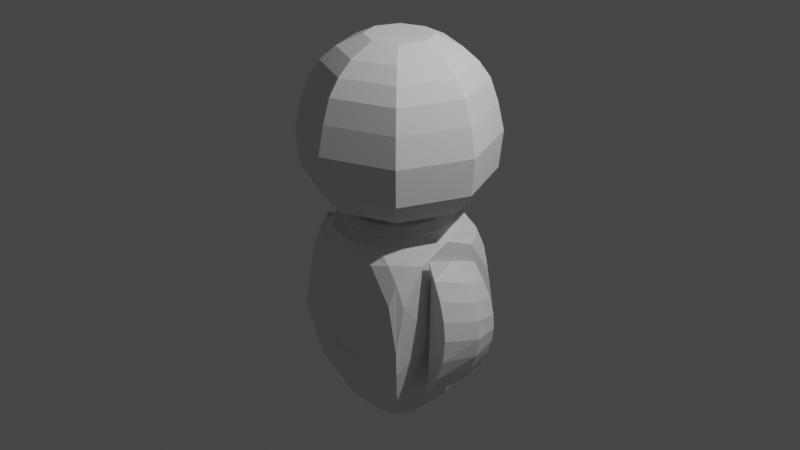 # Source: Conchy.blend  (saved by Blender 3.5.10; exported with 4.5.12 LTS)
import bpy
from mathutils import Matrix  # noqa: F401  (used for matrix-valued properties, if any)

bpy.ops.wm.read_factory_settings(use_empty=True)
scene = bpy.context.scene
scene.name = 'Scene'

# ---- collections
col_collection = bpy.data.collections.new('Collection'); scene.collection.children.link(col_collection)

# ---- world
world_world = bpy.data.worlds.new('World'); scene.world = world_world
world_world.use_nodes = True; world_world.node_tree.nodes.clear()
_N = world_world.node_tree.nodes; _L = world_world.node_tree.links
n0 = _N.new('ShaderNodeOutputWorld'); n0.name = 'World Output'; n0.location = (300, 300)
n1 = _N.new('ShaderNodeBackground'); n1.name = 'Background'; n1.location = (10, 300)
n1.inputs[0].default_value = (0.05088, 0.05088, 0.05088, 1.0)
_L.new(n1.outputs[0], n0.inputs[0])
n0.is_active_output = True
world_world.color = (0.05088, 0.05088, 0.05088)
world_world.use_sun_shadow = False
world_world.sun_shadow_jitter_overblur = 0.0

# ---- cameras
cam_camera = bpy.data.cameras.new('Camera')
cam_camera.clip_end = 100.0
cam_camera.ortho_scale = 7.314

# ---- lights
light_light = bpy.data.lights.new('Light', 'POINT')
light_light.transmission_factor = 0.0
light_light.energy = 1000.0
light_light.shadow_soft_size = 0.1
light_light.shadow_maximum_resolution = 0.006
light_light.use_absolute_resolution = True

# ---- meshes
me_cylinder = bpy.data.meshes.new('Cylinder')
me_cylinder.from_pydata([(0.0, 0.4649, -2.02), (0.0, -0.4649, -2.02), (0.0, 0.5946, 0.005161), (-0.6925, 0.6925, -1.01), (-0.3399, 0.6925, -0.1499), (-0.289, 0.5072, 0.00528), (-0.4968, 0.6113, -0.1185), (-0.6925, 0.5898, -0.5142), (-0.5898, 0.6925, -0.5142), (-0.6113, 0.6113, -0.2855), (-0.5072, 0.289, 0.00528), (-0.6925, 0.3399, -0.1499), (-0.6113, 0.4968, -0.1185), (0.0, -0.5946, 0.005161), (-0.5946, -3.225e-08, 0.005161), (-0.6925, -0.6925, -1.01), (-0.289, -0.5072, 0.00528), (-0.3399, -0.6925, -0.1499), (-0.4968, -0.6113, -0.1185), (-0.6925, -0.3399, -0.1499), (-0.5072, -0.289, 0.00528), (-0.6113, -0.4968, -0.1185), (-0.5898, -0.6925, -0.5142), (-0.6925, -0.5898, -0.5142), (-0.6113, -0.6113, -0.2855), (-0.4577, 0.2354, -2.014), (-0.5854, 0.5854, -1.601), (-0.3915, 0.3915, -2.014), (-0.4223, 0.4223, -1.959), (-0.4672, 0.4005, -1.916), (-0.4005, 0.4672, -1.916), (-0.5854, -0.5854, -1.601), (-0.4577, -0.2354, -2.014), (-0.2354, -0.4577, -2.014), (-0.4672, -0.4005, -1.916), (-0.4223, -0.4223, -1.959), (-0.3915, -0.3915, -2.014), (-0.4005, -0.4672, -1.916), (-0.3399, 0.5898, 0.0), (-0.5898, 0.3399, 0.0), (0.0, -0.6925, 0.0), (-0.3399, -0.5898, 0.0), (-0.5898, -0.3399, 0.0), (-0.6925, -4.128e-08, 0.0), (0.0, 0.5394, 0.0416), (0.0, -0.5394, 0.0416), (-0.2622, 0.4601, 0.04164), (-0.4601, 0.2622, 0.04164), (-0.2622, -0.4601, 0.04164), (-0.4601, -0.2622, 0.04164), (-0.5394, -2.926e-08, 0.0416), (0.0, 0.5683, 0.07138), (0.0, -0.5683, 0.07138), (-0.2762, 0.4847, 0.0715), (-0.4847, 0.2762, 0.0715), (-0.2762, -0.4847, 0.0715), (-0.4847, -0.2762, 0.0715), (-0.5683, -3.083e-08, 0.07138), (0.0, 0.5139, 0.1041), (0.0, -0.5139, 0.1041), (-0.2498, 0.4384, 0.1041), (-0.4384, 0.2498, 0.1041), (-0.2498, -0.4384, 0.1041), (-0.4384, -0.2498, 0.1041), (-0.5139, -2.788e-08, 0.1041), (0.0, 0.5474, 0.131), (0.0, -0.5474, 0.131), (-0.266, 0.4669, 0.1311), (-0.4669, 0.266, 0.1311), (-0.266, -0.4669, 0.1311), (-0.4669, -0.266, 0.1311), (-0.5474, -2.969e-08, 0.131), (0.0, 0.5018, 0.1591), (0.0, -0.5018, 0.1591), (-0.2439, 0.4281, 0.1591), (-0.4281, 0.2439, 0.1591), (-0.2439, -0.4281, 0.1591), (-0.4281, -0.2439, 0.1591), (-0.5018, -2.722e-08, 0.1591), (-0.755, -0.3124, -1.538), (-0.755, 0.3124, -1.538), (-0.7369, -0.2661, -0.2004), (-0.7369, 0.2661, -0.4317), (-0.7537, -0.3229, -0.07909), (-0.7537, 0.3229, -0.3136), (-0.8428, 0.3722, -1.488), (-0.941, 0.3651, -1.32), (-0.997, 0.3581, -1.152), (-1.024, 0.3511, -0.9847), (-1.016, 0.344, -0.8169), (-0.9692, 0.337, -0.6491), (-0.8793, 0.33, -0.4814), (-0.8428, -0.3722, -1.488), (-0.9393, -0.3651, -1.32), (-1.002, -0.3581, -1.097), (-1.021, -0.3511, -0.8507), (-0.9907, -0.344, -0.6412), (-0.9305, -0.337, -0.4446), (-0.8428, -0.33, -0.2559), (-1.141, 0.006592, -0.917), (-1.109, 0.006592, -1.124), (-0.7537, 0.006592, -0.1957), (-0.9372, 0.006592, -1.487), (-1.036, 0.006592, -1.32), (-0.7537, 0.006592, -1.655), (-0.942, 0.006592, -0.368), (-1.044, 0.006592, -0.5462), (-1.113, 0.006592, -0.7284), (-0.8817, -0.2774, -0.4864), (-0.8131, 0.3415, -1.427), (-0.9017, 0.3358, -1.28), (-0.9482, 0.3301, -1.134), (-0.9705, 0.3243, -0.9847), (-0.9638, 0.3185, -0.8349), (-0.9262, 0.3129, -0.6894), (-0.8487, 0.3072, -0.5421), (-0.812, -0.3067, -0.3141), (-0.8903, -0.3125, -0.4809), (-0.9417, -0.3183, -0.6565), (-0.9674, -0.3244, -0.8512), (-0.951, -0.3304, -1.084), (-0.8986, -0.3362, -1.283), (-0.8131, -0.3419, -1.427), (-0.7558, 0.3041, -0.455), (-0.7537, -0.3029, -0.2187), (-0.8119, -0.2712, -0.3196), (-0.8131, -0.3093, -1.433), (-0.7537, -0.3452, -1.502), (-0.8407, 0.271, -0.5491), (-0.8131, 0.3081, -1.434), (-0.8916, 0.3019, -1.287), (-0.935, 0.2958, -1.141), (-0.9553, 0.2896, -0.9917), (-0.949, 0.2833, -0.8419), (-0.9141, 0.2772, -0.6964), (-0.93, -0.2838, -0.662), (-0.9526, -0.2903, -0.8567), (-0.937, -0.2968, -1.089), (-0.8884, -0.303, -1.288), (-0.755, -0.3131, -1.539), (-0.7537, -0.3502, -1.525), (-0.8167, -0.3742, -1.537), (-0.7537, -0.2448, -1.656), (-0.8167, 0.3742, -1.537), (-0.7537, 0.3453, -1.526), (-0.755, 0.3131, -1.539), (-0.7537, 0.2448, -1.656), (-0.7387, -0.176, -0.3802), (-0.7534, -0.2148, -0.9909), (-0.754, 0.214, -0.9909), (-0.738, 0.1736, -0.4633), (-0.6925, -0.215, -0.9926), (-0.6925, -0.1762, -0.3819), (-0.6925, 0.1734, -0.4649), (-0.6925, 0.2139, -0.9925), (0.0, -0.7818, -0.2886), (0.0, -0.8186, -0.5771), (0.0, -0.7934, -0.8657), (0.0, -0.6916, -1.443), (0.0, -0.5927, -1.731), (-0.7196, 0.7196, 0.9719), (-0.6929, 0.6929, 0.5825), (0.0, 0.9514, 1.269), (0.0, 1.018, 0.9719), (0.0, 0.98, 0.5825), (0.0, 0.5471, 0.2583), (0.0, 0.8039, 0.3448), (0.0, 0.6556, 0.2863), (0.0, -0.5471, 0.2583), (0.0, -0.8039, 0.3448), (0.0, -0.6556, 0.2863), (-0.3995, -0.3869, 0.2583), (-0.5684, -0.5684, 0.3448), (-0.4636, -0.4636, 0.2863), (-0.5598, -3.742e-09, 0.2583), (-0.8039, -8.265e-10, 0.3448), (-0.6556, -1.645e-09, 0.2863), (-0.3995, 0.3869, 0.2583), (-0.5684, 0.5684, 0.3448), (-0.4636, 0.4636, 0.2863), (0.0, 0.8712, 1.51), (0.0, 0.3394, 1.932), (0.0, 0.7567, 1.672), (0.0, 0.6006, 1.81), (0.0, -0.3394, 1.932), (0.0, -0.8712, 1.51), (0.0, -0.6006, 1.81), (0.0, -0.7567, 1.672), (-0.24, -0.24, 1.932), (-0.616, -0.616, 1.51), (-0.4247, -0.4247, 1.81), (-0.5351, -0.5351, 1.672), (-0.3394, -1.339e-08, 1.932), (-0.8712, -6.278e-10, 1.51), (-0.6006, -8.394e-09, 1.81), (-0.7567, -4.583e-09, 1.672), (-0.24, 0.24, 1.932), (-0.616, 0.616, 1.51), (-0.4247, 0.4247, 1.81), (-0.5351, 0.5351, 1.672), (-0.6728, 0.6728, 1.269), (0.0, -0.9514, 1.269), (0.0, -1.018, 0.9719), (0.0, -0.98, 0.5825), (-0.6728, -0.6728, 1.269), (-0.7196, -0.7196, 0.9719), (-0.6929, -0.6929, 0.5825), (-0.9514, -5.023e-10, 1.269), (-1.018, -5.565e-10, 0.9719), (-0.98, -7.637e-10, 0.5825), (-0.2996, 0.6657, -1.383), (-0.2945, 0.743, -0.9378), (-0.262, 0.5448, -1.753), (-0.2949, 0.7556, -0.5457), (-0.1735, 0.5884, -1.835), (0.0, 0.6496, -1.617), (0.0, 0.8579, -0.5975), (0.0, 0.8326, -0.8861), (0.0, 0.8021, -1.29), (0.0, 0.7612, -1.473), (-0.216, 0.7367, -1.452), (-0.2754, 0.7822, -0.9582), (-0.1825, 0.6278, -1.779), (-0.2756, 0.7948, -0.5661), (-0.2949, 0.7556, -0.3709), (0.0, 0.6926, -4.777e-05), (0.0, 0.7665, -0.1531), (-0.1596, 0.7636, -0.2101), (-0.2756, 0.7948, -0.3914), (-0.1805, 0.8029, -0.2536), (0.0, 0.8057, -0.2088), (0.0, 0.8699, -0.5504), (0.0, 0.8307, -0.2667), (-0.2152, 0.8226, -0.4), (-0.1165, 0.8286, -0.2995), (0.0, 0.8182, -0.4848), (0.0, 0.7967, -0.3213), (-0.1271, 0.7929, -0.3958), (-0.07443, 0.7951, -0.3424), (0.0, 0.7923, -0.303), (0.0, 0.8358, -0.391), (0.0, 0.8396, -0.4516), (0.0, 0.8341, -0.4735), (0.0, 0.8251, -0.3415), (0.0, 0.8147, -0.3257), (-0.08572, 0.8225, -0.3917), (-0.115, 0.8112, -0.393), (-0.0502, 0.824, -0.3556), (-0.06734, 0.8132, -0.3447), (0.0, 0.8166, -0.5069), (0.0, 0.8677, -0.5413), (0.0, 0.8527, -0.5152), (-0.1547, 0.7872, -0.3988), (-0.2042, 0.8231, -0.3989), (-0.17, 0.8164, -0.3965), (-0.0837, 0.791, -0.3265), (-0.1107, 0.8288, -0.3033), (-0.09209, 0.821, -0.317), (0.0, 0.8308, -0.272), (0.0, 0.8227, -0.291), (0.0, 0.6402, -1.756), (-0.2354, 0.4577, -2.014), (0.0, 0.7892, -1.175), (-0.2789, 0.705, -1.403), (-0.2525, 0.584, -1.773), (0.0, -0.7002, -1.304), (-0.142, -0.7004, -1.305), (-0.176, -0.6996, -1.285), (-0.1415, -0.7191, -1.168), (-0.1901, -0.7067, -1.236), (-0.1759, -0.7155, -1.188), (-0.1349, -0.6878, -1.269), (-0.1559, -0.6861, -1.257), (0.0, -0.6876, -1.269), (-0.1627, -0.6896, -1.234), (-0.1557, -0.6949, -1.21), (-0.1343, -0.6975, -1.197), (-0.1408, -0.6881, -1.293), (-0.1712, -0.6871, -1.276), (0.0, -0.688, -1.292), (-0.1833, -0.6931, -1.234), (-0.1711, -0.701, -1.192), (-0.1403, -0.7043, -1.174), (-0.1361, -0.6951, -1.282), (-0.1616, -0.6938, -1.267), (0.0, -0.6949, -1.281), (-0.171, -0.6985, -1.235), (-0.1614, -0.705, -1.203), (-0.1356, -0.7079, -1.187), (8.932e-05, -0.6975, -1.197), (2.98e-08, -0.7043, -1.175), (-2.98e-08, -0.7079, -1.188), (2.98e-08, -0.7191, -1.168), (-0.639, -0.639, -1.305)], [], [(33, 1, 159), (225, 4, 6, 38), (4, 8, 9, 6), (3, 7, 9, 8), (7, 11, 12, 9), (43, 39, 12, 11), (39, 38, 6, 12), (6, 9, 12), (40, 41, 18, 17), (41, 42, 21, 18), (43, 19, 21, 42), (19, 23, 24, 21), (15, 22, 24, 23), (22, 17, 18, 24), (18, 21, 24), (1, 33, 36, 32, 25, 27, 261, 0), (261, 27, 28, 30), (25, 29, 28, 27), (26, 30, 28, 29), (31, 34, 35, 37), (32, 36, 35, 34), (33, 37, 35, 36), (212, 210, 263, 264), (20, 16, 48, 49), (5, 2, 225, 38), (10, 5, 38, 39), (13, 16, 41, 40), (16, 20, 42, 41), (20, 14, 43, 42), (14, 10, 39, 43), (44, 46, 53, 51), (5, 10, 47, 46), (14, 20, 49, 50), (16, 13, 45, 48), (2, 5, 46, 44), (10, 14, 50, 47), (54, 57, 64, 61), (47, 50, 57, 54), (49, 48, 55, 56), (46, 47, 54, 53), (50, 49, 56, 57), (48, 45, 52, 55), (61, 64, 71, 68), (56, 55, 62, 63), (53, 54, 61, 60), (57, 56, 63, 64), (55, 52, 59, 62), (51, 53, 60, 58), (68, 71, 78, 75), (63, 62, 69, 70), (60, 61, 68, 67), (64, 63, 70, 71), (62, 59, 66, 69), (58, 60, 67, 65), (74, 75, 78, 77, 76, 73, 72), (70, 69, 76, 77), (67, 68, 75, 74), (71, 70, 77, 78), (69, 66, 73, 76), (65, 67, 74, 72), (111, 112, 132, 131), (109, 144, 143, 85), (143, 146, 104, 102, 85), (119, 120, 137, 136), (102, 104, 142, 141, 92), (85, 102, 103, 86), (86, 103, 100, 87), (87, 100, 99, 88), (88, 99, 107, 89), (89, 107, 106, 90), (90, 106, 105, 91), (101, 105, 98, 83), (82, 123, 84), (106, 107, 96, 97), (100, 103, 93, 94), (105, 106, 97, 98), (92, 141, 140, 127, 122), (99, 100, 94, 95), (107, 99, 95, 96), (103, 102, 92, 93), (81, 82, 84, 101, 83), (144, 80, 145), (128, 82, 80, 129, 130, 131, 132, 133, 134), (85, 86, 110, 109), (86, 87, 111, 110), (87, 88, 112, 111), (88, 89, 113, 112), (89, 90, 114, 113), (90, 91, 115, 114), (126, 79, 81, 125, 108, 135, 136, 137, 138), (84, 123, 115, 91), (98, 97, 117, 116), (97, 96, 118, 117), (96, 95, 119, 118), (95, 94, 120, 119), (94, 93, 121, 120), (93, 92, 122, 121), (125, 81, 124, 116), (124, 81, 83), (129, 80, 144, 109), (118, 119, 136, 135), (121, 122, 126, 138), (116, 117, 108, 125), (122, 127, 79, 126), (112, 113, 133, 132), (109, 110, 130, 129), (113, 114, 134, 133), (110, 111, 131, 130), (115, 123, 82, 128), (114, 115, 128, 134), (120, 121, 138, 137), (117, 118, 135, 108), (101, 84, 91, 105), (83, 98, 116, 124), (80, 79, 139, 142, 104, 146, 145), (7, 153, 152, 19, 43, 11), (139, 140, 141, 142), (143, 144, 145, 146), (79, 127, 140, 139), (148, 149, 154, 151), (81, 79, 148, 147), (79, 80, 149, 148), (80, 82, 150, 149), (82, 81, 147, 150), (19, 152, 151, 31, 293, 15, 23), (147, 148, 151, 152), (149, 150, 153, 154), (150, 147, 152, 153), (7, 3, 26, 154, 153), (29, 25, 32, 34, 31, 151, 154, 26), (223, 228, 233, 231, 216), (4, 224, 213, 8), (211, 213, 223, 221), (40, 17, 155), (17, 22, 156, 155), (22, 15, 157, 156), (37, 33, 159, 158), (261, 212, 264), (213, 224, 228, 223), (210, 211, 221, 263), (282, 290, 292, 268), (201, 185, 189, 204), (204, 189, 193, 207), (207, 193, 197, 200), (200, 197, 180, 162), (169, 172, 173, 170), (170, 173, 171, 168), (172, 175, 176, 173), (173, 176, 174, 171), (175, 178, 179, 176), (176, 179, 177, 174), (178, 166, 167, 179), (179, 167, 165, 177), (185, 187, 191, 189), (189, 191, 195, 193), (191, 187, 186, 190), (190, 186, 184, 188), (193, 195, 199, 197), (195, 191, 190, 194), (194, 190, 188, 192), (197, 199, 182, 180), (199, 195, 194, 198), (198, 194, 192, 196), (182, 199, 198, 183), (183, 198, 196, 181), (178, 161, 164, 166), (161, 160, 163, 164), (160, 200, 162, 163), (175, 209, 161, 178), (209, 208, 160, 161), (208, 207, 200, 160), (172, 206, 209, 175), (206, 205, 208, 209), (205, 204, 207, 208), (169, 203, 206, 172), (203, 202, 205, 206), (202, 201, 204, 205), (260, 0, 261), (211, 210, 26, 3), (210, 212, 30, 26), (212, 261, 30), (213, 211, 3, 8), (216, 217, 221, 223), (217, 262, 263, 221), (218, 219, 222, 220), (219, 215, 214, 222), (228, 229, 234, 233), (229, 230, 232, 234), (226, 230, 229, 227), (227, 229, 228, 224), (233, 234, 256, 253), (234, 232, 258, 256), (241, 245, 240), (245, 247, 240), (247, 243, 240), (237, 235, 249, 252), (238, 237, 252, 255), (236, 238, 255, 239), (235, 237, 246, 242), (242, 246, 245, 241), (237, 238, 248, 246), (246, 248, 247, 245), (238, 236, 244, 248), (248, 244, 243, 247), (231, 233, 253, 250), (239, 255, 257, 259), (259, 257, 256, 258), (255, 252, 254, 257), (257, 254, 253, 256), (252, 249, 251, 254), (254, 251, 250, 253), (214, 215, 260, 261), (218, 220, 263, 262), (220, 222, 264, 263), (222, 214, 261, 264), (270, 268, 157, 15), (278, 280, 269, 267), (277, 278, 267, 266), (280, 281, 270, 269), (279, 277, 266, 265), (281, 282, 268, 270), (283, 284, 278, 277), (286, 287, 281, 280), (287, 288, 282, 281), (288, 291, 290, 282), (285, 283, 277, 279), (284, 286, 280, 278), (271, 272, 284, 283), (274, 275, 287, 286), (275, 276, 288, 287), (276, 289, 291, 288), (273, 271, 283, 285), (272, 274, 286, 284), (184, 181, 196, 192, 188), (289, 276, 275, 274, 272, 271, 273), (4, 227, 224), (4, 225, 227), (225, 226, 227), (269, 270, 15, 293), (265, 266, 37, 158), (266, 267, 31, 37), (267, 269, 293, 31), (157, 268, 292), (171, 174, 177, 165, 168)])
_uv = me_cylinder.uv_layers.new(name='UVMap')
_uv.uv.foreach_set('vector', [0.375, 0.1304, 0.0, 0.0, 0.05357, 0.1071, 0.375, 0.75, 0.3565, 0.6273, 0.375, 0.5707, 0.375, 0.6273, 0.3565, 0.6273, 0.3114, 0.5371, 0.3397, 0.5, 0.375, 0.5707, 0.75, 0.75, 0.8114, 0.7315, 0.8397, 0.75, 0.8114, 0.75, 0.8114, 0.7315, 0.8565, 0.6864, 0.875, 0.7147, 0.8397, 0.75, 0.625, 0.625, 0.5879, 0.5636, 0.625, 0.5353, 0.625, 0.5636, 0.5879, 0.5636, 0.4977, 0.5185, 0.5543, 0.5, 0.625, 0.5353, 0.5543, 0.5147, 0.3397, 0.5293, 0.8603, 0.7147, 0.375, 0.75, 0.4977, 0.7315, 0.5543, 0.75, 0.4977, 0.75, 0.4977, 0.7315, 0.5879, 0.6864, 0.625, 0.7147, 0.5543, 0.75, 0.875, 0.625, 0.8565, 0.5636, 0.875, 0.5353, 0.875, 0.5636, 0.8565, 0.5636, 0.8114, 0.5185, 0.8397, 0.5, 0.875, 0.5353, 0.5, 0.25, 0.5614, 0.2129, 0.5897, 0.25, 0.5614, 0.25, 0.5614, 0.2129, 0.6065, 0.1227, 0.625, 0.1793, 0.5897, 0.25, 0.6103, 0.1793, 0.5957, 0.7147, 0.8397, 0.5147, 0.0, 0.0, 0.375, 0.1304, 0.375, 0.215, 0.375, 0.4402, 0.625, 0.6902, 0.625, 0.7325, 0.4946, 0.25, 0.125, 0.75, 0.4946, 0.25, 0.41, 0.2675, 0.3851, 0.4966, 0.41, 0.25, 0.625, 0.6902, 0.6425, 0.7325, 0.3851, 0.4966, 0.625, 0.7325, 0.1848, 0.5, 0.1425, 0.535, 0.3851, 0.4966, 0.1425, 0.5, 0.6848, 0.5, 0.6425, 0.5175, 0.4617, 0.4066, 0.6425, 0.5, 0.375, 0.4402, 0.41, 0.4825, 0.4617, 0.4066, 0.375, 0.4825, 0.375, 0.1304, 0.3925, 0.215, 0.4617, 0.4066, 0.375, 0.215, 0.3361, 0.423, 0.2079, 0.622, 0.2079, 0.622, 0.3361, 0.423, 0.6787, 0.6292, 0.5055, 0.7084, 0.5055, 0.7084, 0.6787, 0.6292, 0.4737, 0.6165, 0.375, 0.75, 0.375, 0.75, 0.4977, 0.5185, 0.5493, 0.6034, 0.4737, 0.6165, 0.4977, 0.5185, 0.5879, 0.5636, 0.375, 0.75, 0.5055, 0.7084, 0.4977, 0.7315, 0.375, 0.75, 0.5055, 0.7084, 0.6787, 0.6292, 0.875, 0.5636, 0.4977, 0.7315, 0.6787, 0.6292, 0.61, 0.6263, 0.625, 0.625, 0.875, 0.5636, 0.61, 0.6263, 0.5493, 0.6034, 0.5879, 0.5636, 0.625, 0.625, 0.375, 0.75, 0.4737, 0.6165, 0.4737, 0.6165, 0.375, 0.75, 0.4737, 0.6165, 0.5493, 0.6034, 0.5493, 0.6034, 0.4737, 0.6165, 0.61, 0.6263, 0.6787, 0.6292, 0.6787, 0.6292, 0.61, 0.6263, 0.5055, 0.7084, 0.375, 0.75, 0.375, 0.75, 0.5055, 0.7084, 0.375, 0.75, 0.4737, 0.6165, 0.4737, 0.6165, 0.375, 0.75, 0.5493, 0.6034, 0.61, 0.6263, 0.61, 0.6263, 0.5493, 0.6034, 0.5493, 0.6034, 0.61, 0.6263, 0.61, 0.6263, 0.5493, 0.6034, 0.5493, 0.6034, 0.61, 0.6263, 0.61, 0.6263, 0.5493, 0.6034, 0.6787, 0.6292, 0.5055, 0.7084, 0.5055, 0.7084, 0.6787, 0.6292, 0.4737, 0.6165, 0.5493, 0.6034, 0.5493, 0.6034, 0.4737, 0.6165, 0.61, 0.6263, 0.6787, 0.6292, 0.6787, 0.6292, 0.61, 0.6263, 0.5055, 0.7084, 0.375, 0.75, 0.375, 0.75, 0.5055, 0.7084, 0.5493, 0.6034, 0.61, 0.6263, 0.61, 0.6263, 0.5493, 0.6034, 0.6787, 0.6292, 0.5055, 0.7084, 0.5055, 0.7084, 0.6787, 0.6292, 0.4737, 0.6165, 0.5493, 0.6034, 0.5493, 0.6034, 0.4737, 0.6165, 0.61, 0.6263, 0.6787, 0.6292, 0.6787, 0.6292, 0.61, 0.6263, 0.5055, 0.7084, 0.375, 0.75, 0.375, 0.75, 0.5055, 0.7084, 0.375, 0.75, 0.4737, 0.6165, 0.4737, 0.6165, 0.375, 0.75, 0.5493, 0.6034, 0.61, 0.6263, 0.61, 0.6263, 0.5493, 0.6034, 0.6787, 0.6292, 0.5055, 0.7084, 0.5055, 0.7084, 0.6787, 0.6292, 0.4737, 0.6165, 0.5493, 0.6034, 0.5493, 0.6034, 0.4737, 0.6165, 0.61, 0.6263, 0.6787, 0.6292, 0.6787, 0.6292, 0.61, 0.6263, 0.5055, 0.7084, 0.375, 0.75, 0.375, 0.75, 0.5055, 0.7084, 0.375, 0.75, 0.4737, 0.6165, 0.4737, 0.6165, 0.375, 0.75, 0.4737, 0.6165, 0.5493, 0.6034, 0.61, 0.6263, 0.6787, 0.6292, 0.5055, 0.7084, 0.375, 0.75, 0.375, 0.75, 0.6787, 0.6292, 0.5055, 0.7084, 0.5055, 0.7084, 0.6787, 0.6292, 0.4737, 0.6165, 0.5493, 0.6034, 0.5493, 0.6034, 0.4737, 0.6165, 0.61, 0.6263, 0.6787, 0.6292, 0.6787, 0.6292, 0.61, 0.6263, 0.5055, 0.7084, 0.375, 0.75, 0.375, 0.75, 0.5055, 0.7084, 0.375, 0.75, 0.4737, 0.6165, 0.4737, 0.6165, 0.375, 0.75, 0.7738, 0.6643, 0.7807, 0.6636, 0.7807, 0.6636, 0.7738, 0.6643, 0.7604, 0.6656, 0.7559, 0.6661, 0.7554, 0.6661, 0.7577, 0.6659, 0.7554, 0.6661, 0.75, 0.6516, 0.75, 0.625, 0.7577, 0.625, 0.7577, 0.6659, 0.781, 0.5865, 0.7731, 0.5857, 0.7731, 0.5857, 0.781, 0.5865, 0.7577, 0.625, 0.75, 0.625, 0.75, 0.5978, 0.7554, 0.5839, 0.7577, 0.5841, 0.7577, 0.6659, 0.7577, 0.625, 0.7653, 0.625, 0.7653, 0.6651, 0.7653, 0.6651, 0.7653, 0.625, 0.773, 0.625, 0.773, 0.6643, 0.773, 0.6643, 0.773, 0.625, 0.7807, 0.625, 0.7807, 0.6636, 0.7807, 0.6636, 0.7807, 0.625, 0.7883, 0.625, 0.7883, 0.6628, 0.7883, 0.6628, 0.7883, 0.625, 0.796, 0.625, 0.796, 0.662, 0.796, 0.662, 0.796, 0.625, 0.8037, 0.625, 0.8037, 0.6613, 0.8114, 0.625, 0.8037, 0.625, 0.8037, 0.5887, 0.8114, 0.5895, 0.8114, 0.6605, 0.8046, 0.6612, 0.8114, 0.6605, 0.796, 0.625, 0.7883, 0.625, 0.7883, 0.5872, 0.796, 0.588, 0.773, 0.625, 0.7653, 0.625, 0.7653, 0.5849, 0.773, 0.5857, 0.8037, 0.625, 0.796, 0.625, 0.796, 0.588, 0.8037, 0.5887, 0.7577, 0.5841, 0.7554, 0.5839, 0.7551, 0.5838, 0.756, 0.5839, 0.7596, 0.5843, 0.7807, 0.625, 0.773, 0.625, 0.773, 0.5857, 0.7807, 0.5864, 0.7883, 0.625, 0.7807, 0.625, 0.7807, 0.5864, 0.7883, 0.5872, 0.7653, 0.625, 0.7577, 0.625, 0.7577, 0.5841, 0.7653, 0.5849, 0.8114, 0.5895, 0.8114, 0.6605, 0.8114, 0.6605, 0.8114, 0.625, 0.8114, 0.5895, 0.7559, 0.6661, 0.75, 0.6667, 0.75, 0.6667, 0.8009, 0.6615, 0.8114, 0.6605, 0.75, 0.6667, 0.7604, 0.6656, 0.7672, 0.6649, 0.7738, 0.6643, 0.7807, 0.6636, 0.7875, 0.6629, 0.7942, 0.6622, 0.7577, 0.6659, 0.7653, 0.6651, 0.7672, 0.6649, 0.7604, 0.6656, 0.7653, 0.6651, 0.773, 0.6643, 0.7738, 0.6643, 0.7672, 0.6649, 0.773, 0.6643, 0.7807, 0.6636, 0.7807, 0.6636, 0.7738, 0.6643, 0.7807, 0.6636, 0.7883, 0.6628, 0.7875, 0.6629, 0.7807, 0.6636, 0.7883, 0.6628, 0.796, 0.662, 0.7942, 0.6622, 0.7875, 0.6629, 0.796, 0.662, 0.8037, 0.6613, 0.8009, 0.6615, 0.7942, 0.6622, 0.7596, 0.5843, 0.75, 0.5833, 0.8114, 0.5895, 0.8017, 0.5885, 0.795, 0.5879, 0.7881, 0.5872, 0.781, 0.5865, 0.7731, 0.5857, 0.7659, 0.5849, 0.8114, 0.6605, 0.8046, 0.6612, 0.8009, 0.6615, 0.8037, 0.6613, 0.8037, 0.5887, 0.796, 0.588, 0.795, 0.5879, 0.8017, 0.5885, 0.796, 0.588, 0.7883, 0.5872, 0.7881, 0.5872, 0.795, 0.5879, 0.7883, 0.5872, 0.7807, 0.5864, 0.781, 0.5865, 0.7881, 0.5872, 0.7807, 0.5864, 0.773, 0.5857, 0.7731, 0.5857, 0.781, 0.5865, 0.773, 0.5857, 0.7653, 0.5849, 0.7659, 0.5849, 0.7731, 0.5857, 0.7653, 0.5849, 0.7577, 0.5841, 0.7596, 0.5843, 0.7659, 0.5849, 0.8017, 0.5885, 0.8114, 0.5895, 0.8059, 0.589, 0.8017, 0.5885, 0.8059, 0.589, 0.8114, 0.5895, 0.8114, 0.5895, 0.7604, 0.6656, 0.75, 0.6667, 0.7559, 0.6661, 0.7604, 0.6656, 0.7881, 0.5872, 0.781, 0.5865, 0.781, 0.5865, 0.7881, 0.5872, 0.7659, 0.5849, 0.7596, 0.5843, 0.7596, 0.5843, 0.7659, 0.5849, 0.8017, 0.5885, 0.795, 0.5879, 0.795, 0.5879, 0.8017, 0.5885, 0.7596, 0.5843, 0.756, 0.5839, 0.75, 0.5833, 0.7596, 0.5843, 0.7807, 0.6636, 0.7875, 0.6629, 0.7875, 0.6629, 0.7807, 0.6636, 0.7604, 0.6656, 0.7672, 0.6649, 0.7672, 0.6649, 0.7604, 0.6656, 0.7875, 0.6629, 0.7942, 0.6622, 0.7942, 0.6622, 0.7875, 0.6629, 0.7672, 0.6649, 0.7738, 0.6643, 0.7738, 0.6643, 0.7672, 0.6649, 0.8009, 0.6615, 0.8046, 0.6612, 0.8114, 0.6605, 0.8009, 0.6615, 0.7942, 0.6622, 0.8009, 0.6615, 0.8009, 0.6615, 0.7942, 0.6622, 0.7731, 0.5857, 0.7659, 0.5849, 0.7659, 0.5849, 0.7731, 0.5857, 0.795, 0.5879, 0.7881, 0.5872, 0.7881, 0.5872, 0.795, 0.5879, 0.8114, 0.625, 0.8114, 0.6605, 0.8037, 0.6613, 0.8037, 0.625, 0.8114, 0.5895, 0.8037, 0.5887, 0.8017, 0.5885, 0.8059, 0.589, 0.75, 0.6667, 0.75, 0.5833, 0.75, 0.5833, 0.75, 0.5978, 0.75, 0.625, 0.75, 0.6516, 0.75, 0.6667, 0.8114, 0.7315, 0.8058, 0.6475, 0.8062, 0.6022, 0.8565, 0.5636, 0.875, 0.625, 0.625, 0.5636, 0.75, 0.5833, 0.7551, 0.5838, 0.7554, 0.5839, 0.75, 0.5978, 0.7554, 0.6661, 0.7559, 0.6661, 0.75, 0.6667, 0.75, 0.6516, 0.75, 0.5833, 0.756, 0.5839, 0.7551, 0.5838, 0.75, 0.5833, 0.7549, 0.5972, 0.7553, 0.6527, 0.7553, 0.6527, 0.7549, 0.5972, 0.8114, 0.5895, 0.75, 0.5833, 0.7549, 0.5972, 0.8062, 0.6022, 0.75, 0.5833, 0.75, 0.6667, 0.7553, 0.6527, 0.7549, 0.5972, 0.75, 0.6667, 0.8114, 0.6605, 0.8058, 0.6475, 0.7553, 0.6527, 0.8114, 0.6605, 0.8114, 0.5895, 0.8062, 0.6022, 0.8058, 0.6475, 0.8565, 0.5636, 0.8062, 0.6022, 0.7549, 0.5972, 0.6848, 0.5, 0.5924, 0.375, 0.5, 0.25, 0.5614, 0.25, 0.8062, 0.6022, 0.7549, 0.5972, 0.7549, 0.5972, 0.8062, 0.6022, 0.7553, 0.6527, 0.8058, 0.6475, 0.8058, 0.6475, 0.7553, 0.6527, 0.8058, 0.6475, 0.8062, 0.6022, 0.8062, 0.6022, 0.8058, 0.6475, 0.8114, 0.7315, 0.75, 0.75, 0.1848, 0.5, 0.7553, 0.6527, 0.8058, 0.6475, 0.1425, 0.5, 0.625, 0.6902, 0.375, 0.4402, 0.6425, 0.5175, 0.6848, 0.5, 0.7549, 0.5972, 0.7553, 0.6527, 0.1848, 0.5, 0.5575, 0.75, 0.5575, 0.75, 0.4305, 0.75, 0.3036, 0.75, 0.3036, 0.75, 0.3565, 0.6273, 0.5575, 0.75, 0.5575, 0.75, 0.8114, 0.75, 0.5089, 0.75, 0.5575, 0.75, 0.5575, 0.75, 0.5089, 0.75, 0.375, 0.75, 0.6065, 0.1227, 0.3214, 0.6429, 0.6065, 0.1227, 0.5614, 0.2129, 0.2679, 0.5357, 0.3214, 0.6429, 0.5614, 0.2129, 0.5, 0.25, 0.2143, 0.4286, 0.2679, 0.5357, 0.6425, 0.5, 0.375, 0.1304, 0.05357, 0.1071, 0.1071, 0.2143, 0.4946, 0.25, 0.3361, 0.423, 0.3361, 0.423, 0.5575, 0.75, 0.5575, 0.75, 0.5575, 0.75, 0.5575, 0.75, 0.2079, 0.622, 0.5089, 0.75, 0.5089, 0.75, 0.2079, 0.622, 0.3049, 0.3631, 0.3048, 0.3631, 0.3069, 0.3641, 0.3069, 0.3641, 0.5, 0.7798, 0.5, 0.8603, 0.375, 0.8603, 0.375, 0.7798, 0.375, 0.7798, 0.375, 0.8603, 0.25, 0.8603, 0.25, 0.7798, 0.25, 0.7798, 0.25, 0.8603, 0.125, 0.8603, 0.125, 0.7798, 0.125, 0.7798, 0.125, 0.8603, 0.0, 0.8603, 0.0, 0.7798, 0.5, 0.5383, 0.375, 0.5383, 0.3776, 0.5, 0.4974, 0.5, 0.7465, 0.01145, 0.5838, 0.07884, 0.6042, 0.1042, 0.75, 0.04382, 0.375, 0.5383, 0.25, 0.5383, 0.2526, 0.5, 0.3724, 0.5, 0.5788, 0.0838, 0.5115, 0.2465, 0.5438, 0.25, 0.6042, 0.1042, 0.25, 0.5383, 0.125, 0.5383, 0.1276, 0.5, 0.2474, 0.5, 0.5115, 0.2535, 0.5788, 0.4162, 0.6042, 0.3958, 0.5438, 0.25, 0.125, 0.5383, 0.0, 0.5383, 0.00258, 0.5, 0.1224, 0.5, 0.5838, 0.4212, 0.7465, 0.4885, 0.75, 0.4562, 0.6042, 0.3958, 0.5, 0.8603, 0.4942, 0.9461, 0.3808, 0.9461, 0.375, 0.8603, 0.375, 0.8603, 0.3692, 0.9461, 0.2558, 0.9461, 0.25, 0.8603, 0.06631, 0.03157, 0.2254, -0.03434, 0.25, 0.05452, 0.1118, 0.1118, 0.1118, 0.1118, 0.25, 0.05452, 0.25, 0.1332, 0.1674, 0.1674, 0.25, 0.8603, 0.2442, 0.9461, 0.1308, 0.9461, 0.125, 0.8603, -0.03434, 0.2254, 0.03157, 0.06631, 0.1118, 0.1118, 0.05452, 0.25, 0.05452, 0.25, 0.1118, 0.1118, 0.1674, 0.1674, 0.1332, 0.25, 0.125, 0.8603, 0.1192, 0.9461, 0.005771, 0.9461, 0.0, 0.8603, 0.03157, 0.4337, -0.03434, 0.2746, 0.05452, 0.25, 0.1118, 0.3882, 0.1118, 0.3882, 0.05452, 0.25, 0.1332, 0.25, 0.1674, 0.3326, 0.2254, 0.5343, 0.06631, 0.4684, 0.1118, 0.3882, 0.25, 0.4455, 0.25, 0.4455, 0.1118, 0.3882, 0.1674, 0.3326, 0.25, 0.3668, 0.125, 0.5383, 0.125, 0.6188, 0.0, 0.6188, 0.0, 0.5383, 0.125, 0.6188, 0.125, 0.6993, 0.0, 0.6993, 0.0, 0.6188, 0.125, 0.6993, 0.125, 0.7798, 0.0, 0.7798, 0.0, 0.6993, 0.25, 0.5383, 0.25, 0.6188, 0.125, 0.6188, 0.125, 0.5383, 0.25, 0.6188, 0.25, 0.6993, 0.125, 0.6993, 0.125, 0.6188, 0.25, 0.6993, 0.25, 0.7798, 0.125, 0.7798, 0.125, 0.6993, 0.375, 0.5383, 0.375, 0.6188, 0.25, 0.6188, 0.25, 0.5383, 0.375, 0.6188, 0.375, 0.6993, 0.25, 0.6993, 0.25, 0.6188, 0.375, 0.6993, 0.375, 0.7798, 0.25, 0.7798, 0.25, 0.6993, 0.5, 0.5383, 0.5, 0.6188, 0.375, 0.6188, 0.375, 0.5383, 0.5, 0.6188, 0.5, 0.6993, 0.375, 0.6993, 0.375, 0.6188, 0.5, 0.6993, 0.5, 0.7798, 0.375, 0.7798, 0.375, 0.6993, 0.1607, 0.75, 0.125, 0.75, 0.4946, 0.25, 0.5089, 0.75, 0.2079, 0.622, 0.1848, 0.5, 0.75, 0.75, 0.2079, 0.622, 0.3361, 0.423, 0.41, 0.25, 0.1848, 0.5, 0.3361, 0.423, 0.4946, 0.25, 0.41, 0.25, 0.5575, 0.75, 0.5089, 0.75, 0.75, 0.75, 0.8114, 0.75, 0.3036, 0.75, 0.2679, 0.75, 0.5089, 0.75, 0.5575, 0.75, 0.2679, 0.75, 0.2321, 0.75, 0.2079, 0.622, 0.5089, 0.75, 0.2192, 0.7503, 0.1964, 0.75, 0.3088, 0.4979, 0.2271, 0.6284, 0.1964, 0.75, 0.1791, 0.7452, 0.3321, 0.471, 0.3088, 0.4979, 0.5575, 0.75, 0.4717, 0.75, 0.3877, 0.75, 0.4305, 0.75, 0.4717, 0.75, 0.3946, 0.75, 0.3491, 0.75, 0.3877, 0.75, 0.3393, 0.75, 0.3393, 0.75, 0.4717, 0.75, 0.4717, 0.75, 0.4717, 0.75, 0.4717, 0.75, 0.5575, 0.75, 0.5575, 0.75, 0.4305, 0.75, 0.3877, 0.75, 0.3877, 0.75, 0.4305, 0.75, 0.3877, 0.75, 0.3491, 0.75, 0.3491, 0.75, 0.3877, 0.75, 0.3033, 0.75, 0.3741, 0.75, 0.3036, 0.75, 0.3741, 0.75, 0.3512, 0.75, 0.3036, 0.75, 0.3512, 0.75, 0.328, 0.75, 0.3036, 0.75, 0.4081, 0.75, 0.3032, 0.75, 0.3036, 0.75, 0.4305, 0.75, 0.3743, 0.75, 0.4081, 0.75, 0.4305, 0.75, 0.3877, 0.75, 0.3399, 0.75, 0.3743, 0.75, 0.3877, 0.75, 0.3491, 0.75, 0.3032, 0.75, 0.4081, 0.75, 0.4033, 0.75, 0.307, 0.75, 0.307, 0.75, 0.4033, 0.75, 0.3741, 0.75, 0.3033, 0.75, 0.4081, 0.75, 0.3743, 0.75, 0.3731, 0.75, 0.4033, 0.75, 0.4033, 0.75, 0.3731, 0.75, 0.3512, 0.75, 0.3741, 0.75, 0.3743, 0.75, 0.3399, 0.75, 0.3401, 0.75, 0.3731, 0.75, 0.3731, 0.75, 0.3401, 0.75, 0.328, 0.75, 0.3512, 0.75, 0.3036, 0.75, 0.4305, 0.75, 0.4305, 0.75, 0.3036, 0.75, 0.3491, 0.75, 0.3877, 0.75, 0.3882, 0.75, 0.3491, 0.75, 0.3491, 0.75, 0.3882, 0.75, 0.3877, 0.75, 0.3491, 0.75, 0.3877, 0.75, 0.4305, 0.75, 0.4305, 0.75, 0.3882, 0.75, 0.3882, 0.75, 0.4305, 0.75, 0.4305, 0.75, 0.3877, 0.75, 0.4305, 0.75, 0.3036, 0.75, 0.3036, 0.75, 0.4305, 0.75, 0.4305, 0.75, 0.3036, 0.75, 0.3036, 0.75, 0.4305, 0.75, 0.3321, 0.471, 0.1791, 0.7452, 0.1607, 0.75, 0.4946, 0.25, 0.2192, 0.7503, 0.2271, 0.6284, 0.2079, 0.622, 0.2321, 0.75, 0.2271, 0.6284, 0.3088, 0.4979, 0.3361, 0.423, 0.2079, 0.622, 0.3088, 0.4979, 0.3321, 0.471, 0.4946, 0.25, 0.3361, 0.423, 0.3038, 0.3653, 0.3069, 0.3641, 0.2143, 0.4286, 0.5, 0.25, 0.3135, 0.3693, 0.3159, 0.3701, 0.3189, 0.3718, 0.3178, 0.3718, 0.2831, 0.3522, 0.3135, 0.3693, 0.3178, 0.3718, 0.281, 0.3511, 0.3159, 0.3701, 0.3067, 0.3644, 0.3038, 0.3653, 0.3189, 0.3718, 0.1529, 0.2785, 0.2831, 0.3522, 0.281, 0.3511, 0.1339, 0.2679, 0.3067, 0.3644, 0.3049, 0.3631, 0.3069, 0.3641, 0.3038, 0.3653, 0.2857, 0.3536, 0.3091, 0.3666, 0.3135, 0.3693, 0.2831, 0.3522, 0.3123, 0.368, 0.306, 0.3641, 0.3067, 0.3644, 0.3159, 0.3701, 0.306, 0.3641, 0.3028, 0.3621, 0.3049, 0.3631, 0.3067, 0.3644, 0.3028, 0.3621, 0.3026, 0.3619, 0.3048, 0.3631, 0.3049, 0.3631, 0.1748, 0.2907, 0.2857, 0.3536, 0.2831, 0.3522, 0.1529, 0.2785, 0.3091, 0.3666, 0.3123, 0.368, 0.3159, 0.3701, 0.3135, 0.3693, 0.2884, 0.3549, 0.3052, 0.3643, 0.3091, 0.3666, 0.2857, 0.3536, 0.3085, 0.3659, 0.3047, 0.3635, 0.306, 0.3641, 0.3123, 0.368, 0.3047, 0.3635, 0.3009, 0.3611, 0.3028, 0.3621, 0.306, 0.3641, 0.3009, 0.3611, 0.3005, 0.3609, 0.3026, 0.3619, 0.3028, 0.3621, 0.197, 0.3031, 0.2884, 0.3549, 0.2857, 0.3536, 0.1748, 0.2907, 0.3052, 0.3643, 0.3085, 0.3659, 0.3123, 0.368, 0.3091, 0.3666, 0.25, 0.1332, 0.25, 0.3668, 0.1674, 0.3326, 0.1332, 0.25, 0.1674, 0.1674, 0.0, 0.0, 0.0, 0.0, 0.0, 0.0, 0.0, 0.0, 0.0, 0.0, 0.0, 0.0, 0.0, 0.0, 0.0, 0.0, 0.0, 0.0, 0.0, 0.0, 0.0, 0.0, 0.0, 0.0, 0.0, 0.0, 0.0, 0.0, 0.0, 0.0, 0.0, 0.0, 0.3189, 0.3718, 0.3038, 0.3653, 0.5, 0.25, 0.5924, 0.375, 0.1339, 0.2679, 0.281, 0.3511, 0.6425, 0.5, 0.1071, 0.2143, 0.281, 0.3511, 0.3178, 0.3718, 0.6848, 0.5, 0.6425, 0.5, 0.3178, 0.3718, 0.3189, 0.3718, 0.5924, 0.375, 0.6848, 0.5, 0.2143, 0.4286, 0.3069, 0.3641, 0.3069, 0.3641, 0.6042, 0.1042, 0.5438, 0.25, 0.6042, 0.3958, 0.75, 0.4562, 0.75, 0.04382])
me_cylinder.use_mirror_x = True
me_cylinder.update()

# ---- objects
ob_light = bpy.data.objects.new('Light', light_light)
ob_camera = bpy.data.objects.new('Camera', cam_camera)
ob_empty = bpy.data.objects.new('Empty', None)
ob_empty_001 = bpy.data.objects.new('Empty.001', None)
ob_cylinder = bpy.data.objects.new('Cylinder', me_cylinder)

# ---- transforms, parenting, visibility, modifiers, constraints
ob_light.location = (4.076, 1.005, 5.904)
ob_light.rotation_euler = (0.6503, 0.05522, 1.866)
ob_light.lock_rotations_4d = False
ob_light.empty_display_type = 'ARROWS'
ob_light.color = (0.0, 0.0, 0.0, 0.0)
ob_light.lineart.crease_threshold = 0.0
ob_camera.location = (7.359, -6.926, 4.958)
ob_camera.rotation_euler = (1.109, 0.0, 0.8149)
ob_camera.lock_rotations_4d = False
ob_camera.empty_display_type = 'ARROWS'
ob_camera.color = (0.0, 0.0, 0.0, 0.0)
ob_camera.display_type = 'WIRE'
ob_camera.lineart.crease_threshold = 0.0
ob_empty.location = (-0.675, -4.058, -4.97e-07)
ob_empty.rotation_euler = (1.571, -0.0, 0.0)
ob_empty.empty_display_type = 'IMAGE'
ob_empty.empty_display_size = 7.084
ob_empty.empty_image_offset = (-0.3529, -0.5)
ob_empty_001.location = (4.722, 0.0, 0.0)
ob_empty_001.rotation_euler = (1.571, -0.0, -1.571)
ob_empty_001.scale = (1.391, 1.391, 1.391)
ob_empty_001.empty_display_type = 'IMAGE'
ob_empty_001.empty_display_size = 5.0
ob_cylinder.location = (0.0, 0.0, 0.0)
ob_cylinder.use_mesh_mirror_x = True
_m = ob_cylinder.modifiers.new('Mirror', 'MIRROR')
_m.use_clip = True

# ---- collection membership
col_collection.objects.link(ob_light)
col_collection.objects.link(ob_camera)
col_collection.objects.link(ob_empty)
col_collection.objects.link(ob_empty_001)
col_collection.objects.link(ob_cylinder)

# ---- scene / render settings (as saved in the file)
scene.camera = ob_camera
scene.frame_start = 1; scene.frame_end = 250; scene.frame_set(1)
scene.render.engine = 'BLENDER_EEVEE_NEXT'
scene.cycles.sampling_pattern = 'TABULATED_SOBOL'
scene.view_settings.view_transform = 'Filmic'
bpy.context.view_layer.update()
